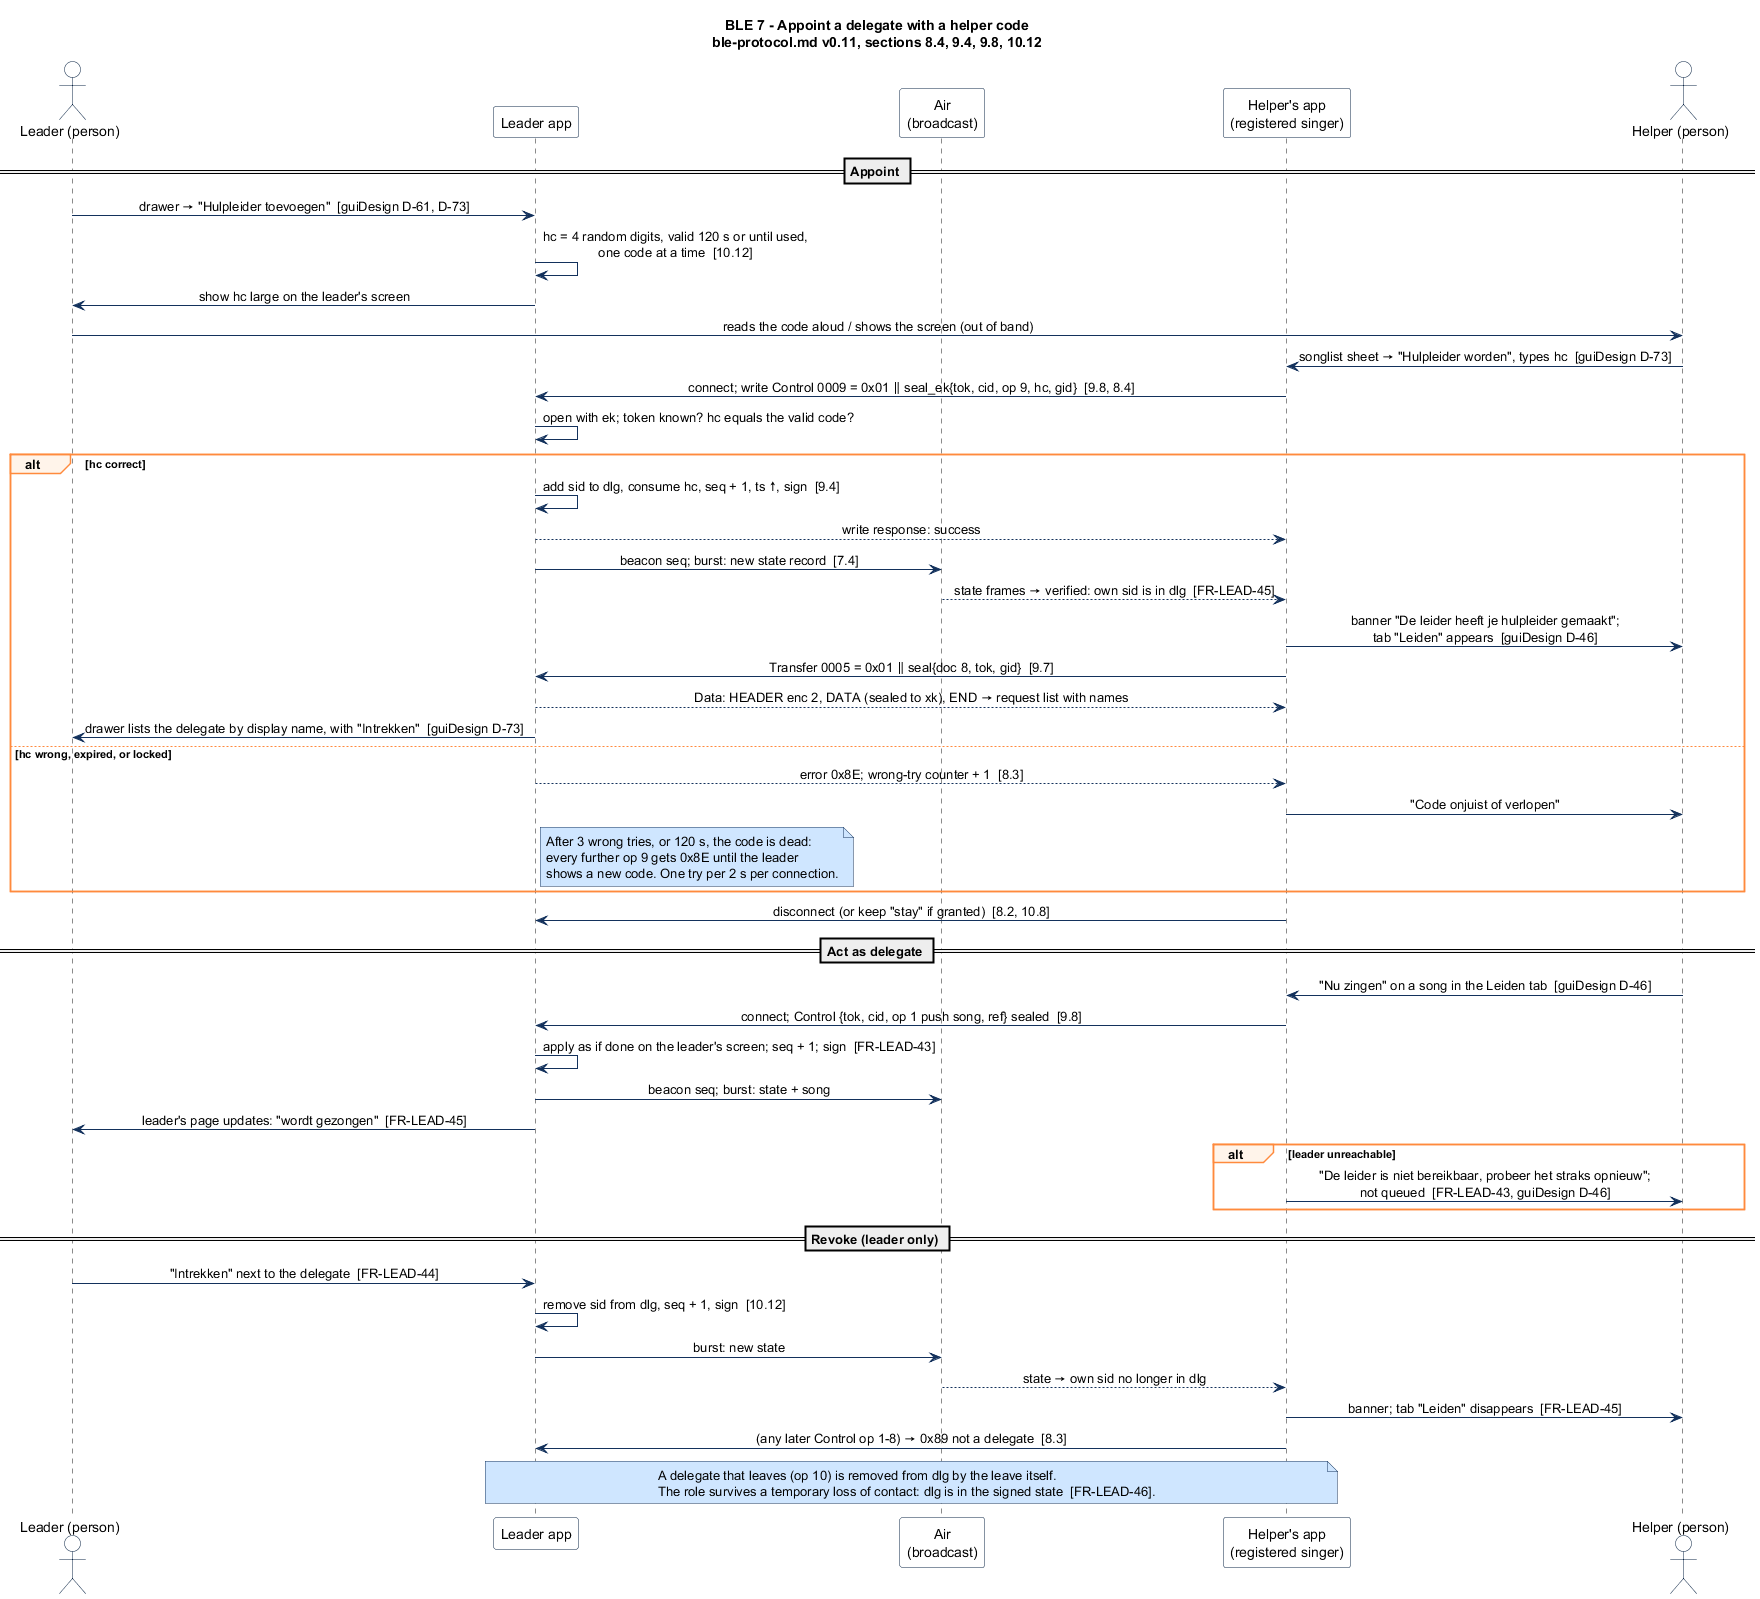

The diagram above was rendered by PlantUML. Its source (embedded in the PNG):
@startuml seq-07-helper-code-delegate
' Zangbundel BLE protocol, document v0.11, protocol 1.0 - sections 8.4, 9.4, 9.8, 10.12
' Scenario 7: the leader makes a singer a delegate with a helper code; the delegate acts; revocation.
' Render: java -jar plantuml.jar -charset UTF-8 -tsvg -tpng seq-07-helper-code-delegate.puml

title BLE 7 - Appoint a delegate with a helper code\nble-protocol.md v0.11, sections 8.4, 9.4, 9.8, 10.12

skinparam shadowing false
skinparam defaultFontName "Segoe UI, Roboto, sans-serif"
skinparam sequenceMessageAlign center
skinparam ParticipantBackgroundColor #FFFFFF
skinparam ParticipantBorderColor #0B2545
skinparam ActorBackgroundColor #FFFFFF
skinparam ActorBorderColor #0B2545
skinparam NoteBackgroundColor #CFE6FF
skinparam NoteBorderColor #13315C
skinparam SequenceGroupBorderColor #FF8A3D
skinparam SequenceGroupBackgroundColor #FFF4EA
skinparam ArrowColor #13315C

actor "Leader (person)" as U
participant "Leader app" as L
participant "Air\n(broadcast)" as AIR
participant "Helper's app\n(registered singer)" as D
actor "Helper (person)" as H

== Appoint ==
U -> L : drawer → "Hulpleider toevoegen"  [guiDesign D-61, D-73]
L -> L : hc = 4 random digits, valid 120 s or until used,\none code at a time  [10.12]
L -> U : show hc large on the leader's screen
U -> H : reads the code aloud / shows the screen (out of band)
H -> D : songlist sheet → "Hulpleider worden", types hc  [guiDesign D-73]
D -> L : connect; write Control 0009 = 0x01 ‖ seal_ek{tok, cid, op 9, hc, gid}  [9.8, 8.4]
L -> L : open with ek; token known? hc equals the valid code?
alt hc correct
  L -> L : add sid to dlg, consume hc, seq + 1, ts ↑, sign  [9.4]
  L --> D : write response: success
  L -> AIR : beacon seq; burst: new state record  [7.4]
  AIR --> D : state frames → verified: own sid is in dlg  [FR-LEAD-45]
  D -> H : banner "De leider heeft je hulpleider gemaakt";\ntab "Leiden" appears  [guiDesign D-46]
  D -> L : Transfer 0005 = 0x01 ‖ seal{doc 8, tok, gid}  [9.7]
  L --> D : Data: HEADER enc 2, DATA (sealed to xk), END → request list with names
  L -> U : drawer lists the delegate by display name, with "Intrekken"  [guiDesign D-73]
else hc wrong, expired, or locked
  L --> D : error 0x8E; wrong-try counter + 1  [8.3]
  D -> H : "Code onjuist of verlopen"
  note right of L : After 3 wrong tries, or 120 s, the code is dead:\nevery further op 9 gets 0x8E until the leader\nshows a new code. One try per 2 s per connection.
end
D -> L : disconnect (or keep "stay" if granted)  [8.2, 10.8]

== Act as delegate ==
H -> D : "Nu zingen" on a song in the Leiden tab  [guiDesign D-46]
D -> L : connect; Control {tok, cid, op 1 push song, ref} sealed  [9.8]
L -> L : apply as if done on the leader's screen; seq + 1; sign  [FR-LEAD-43]
L -> AIR : beacon seq; burst: state + song
L -> U : leader's page updates: "wordt gezongen"  [FR-LEAD-45]
alt leader unreachable
  D -> H : "De leider is niet bereikbaar, probeer het straks opnieuw";\nnot queued  [FR-LEAD-43, guiDesign D-46]
end

== Revoke (leader only) ==
U -> L : "Intrekken" next to the delegate  [FR-LEAD-44]
L -> L : remove sid from dlg, seq + 1, sign  [10.12]
L -> AIR : burst: new state
AIR --> D : state → own sid no longer in dlg
D -> H : banner; tab "Leiden" disappears  [FR-LEAD-45]
D -> L : (any later Control op 1-8) → 0x89 not a delegate  [8.3]
note over L, D : A delegate that leaves (op 10) is removed from dlg by the leave itself.\nThe role survives a temporary loss of contact: dlg is in the signed state  [FR-LEAD-46].
@enduml